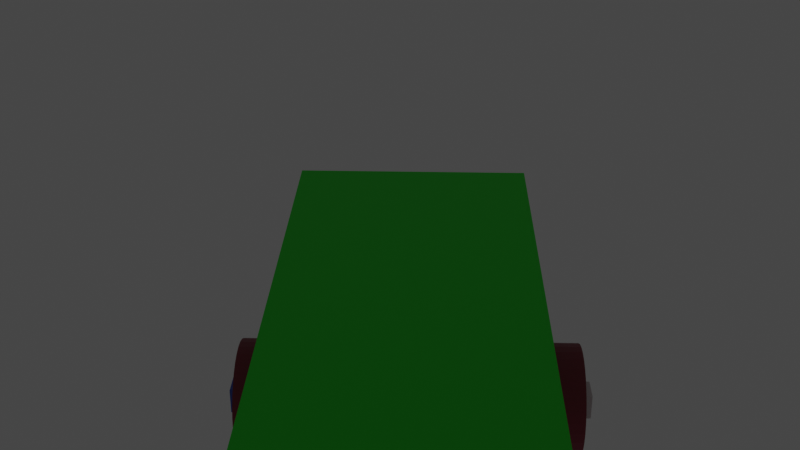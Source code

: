 # Source: testVehicle1.blend  (saved by Blender 3.0.42; exported with 4.5.12 LTS)
import bpy
from mathutils import Matrix  # noqa: F401  (used for matrix-valued properties, if any)

bpy.ops.wm.read_factory_settings(use_empty=True)
scene = bpy.context.scene
scene.name = 'Scene'

# ---- collections
col_collection = bpy.data.collections.new('Collection'); scene.collection.children.link(col_collection)

# ---- materials (node trees are filled in below, after node groups)
mat_material = bpy.data.materials.new('Material')
mat_material.use_transparent_shadow = False
mat_material_001 = bpy.data.materials.new('Material.001')
mat_material_001.use_transparent_shadow = False
mat_material_002 = bpy.data.materials.new('Material.002')
mat_material_002.use_transparent_shadow = False

# ---- material node trees
mat_material.use_nodes = True; mat_material.node_tree.nodes.clear()
_N = mat_material.node_tree.nodes; _L = mat_material.node_tree.links
n0 = _N.new('ShaderNodeBsdfPrincipled'); n0.name = 'Principled BSDF'; n0.location = (10, 300)
n0.distribution = 'GGX'
n0.subsurface_method = 'RANDOM_WALK_SKIN'
n0.inputs[0].default_value = (0.0, 0.8, 0.005443, 1.0)
n0.inputs[3].default_value = 1.45
n0.inputs[27].default_value = (0.0, 0.0, 0.0, 1.0)
n0.inputs[28].default_value = 1.0
n1 = _N.new('ShaderNodeOutputMaterial'); n1.name = 'Material Output'; n1.location = (300, 300)
_L.new(n0.outputs[0], n1.inputs[0])
n1.is_active_output = True
mat_material_001.use_nodes = True; mat_material_001.node_tree.nodes.clear()
_N = mat_material_001.node_tree.nodes; _L = mat_material_001.node_tree.links
n0 = _N.new('ShaderNodeBsdfPrincipled'); n0.name = 'Principled BSDF'; n0.location = (10, 300)
n0.distribution = 'GGX'
n0.subsurface_method = 'RANDOM_WALK_SKIN'
n0.inputs[0].default_value = (0.2957, 0.02192, 0.05052, 1.0)
n0.inputs[3].default_value = 1.45
n0.inputs[27].default_value = (0.0, 0.0, 0.0, 1.0)
n0.inputs[28].default_value = 1.0
n1 = _N.new('ShaderNodeOutputMaterial'); n1.name = 'Material Output'; n1.location = (300, 300)
_L.new(n0.outputs[0], n1.inputs[0])
n1.is_active_output = True
mat_material_002.use_nodes = True; mat_material_002.node_tree.nodes.clear()
_N = mat_material_002.node_tree.nodes; _L = mat_material_002.node_tree.links
n0 = _N.new('ShaderNodeBsdfPrincipled'); n0.name = 'Principled BSDF'; n0.location = (10, 300)
n0.distribution = 'GGX'
n0.subsurface_method = 'RANDOM_WALK_SKIN'
n0.inputs[0].default_value = (0.05573, 0.1428, 0.6738, 1.0)
n0.inputs[3].default_value = 1.45
n0.inputs[27].default_value = (0.0, 0.0, 0.0, 1.0)
n0.inputs[28].default_value = 1.0
n1 = _N.new('ShaderNodeOutputMaterial'); n1.name = 'Material Output'; n1.location = (300, 300)
_L.new(n0.outputs[0], n1.inputs[0])
n1.is_active_output = True

# ---- world
world_world = bpy.data.worlds.new('World'); scene.world = world_world
world_world.use_nodes = True; world_world.node_tree.nodes.clear()
_N = world_world.node_tree.nodes; _L = world_world.node_tree.links
n0 = _N.new('ShaderNodeOutputWorld'); n0.name = 'World Output'; n0.location = (300, 300)
n1 = _N.new('ShaderNodeBackground'); n1.name = 'Background'; n1.location = (10, 300)
n1.inputs[0].default_value = (0.05088, 0.05088, 0.05088, 1.0)
_L.new(n1.outputs[0], n0.inputs[0])
n0.is_active_output = True
world_world.color = (0.05088, 0.05088, 0.05088)
world_world.use_sun_shadow = False
world_world.sun_shadow_jitter_overblur = 0.0

# ---- cameras
cam_camera = bpy.data.cameras.new('Camera')
cam_camera.clip_end = 100.0
cam_camera.ortho_scale = 7.314

# ---- lights
light_spot = bpy.data.lights.new('Spot', 'SPOT')
light_spot.transmission_factor = 0.0
light_spot.energy = 200.0
light_spot.shadow_soft_size = 0.25
light_spot.shadow_maximum_resolution = 0.006
light_spot.use_absolute_resolution = True
light_spot_001 = bpy.data.lights.new('Spot.001', 'SPOT')
light_spot_001.transmission_factor = 0.0
light_spot_001.energy = 200.0
light_spot_001.shadow_soft_size = 0.25
light_spot_001.shadow_maximum_resolution = 0.006
light_spot_001.use_absolute_resolution = True

# ---- meshes
me_cube_002 = bpy.data.meshes.new('Cube.002')
me_cube_002.from_pydata([(-1.0, -1.0, -1.0), (-1.0, -1.0, 1.0), (-1.0, 1.0, -1.0), (-1.0, 1.0, 1.0), (1.0, -1.0, -1.0), (1.0, -1.0, 1.0), (1.0, 1.0, -1.0), (1.0, 1.0, 1.0)], [], [(0, 1, 3, 2), (2, 3, 7, 6), (6, 7, 5, 4), (4, 5, 1, 0), (2, 6, 4, 0), (7, 3, 1, 5)])
_uv = me_cube_002.uv_layers.new(name='UVMap')
_uv.uv.foreach_set('vector', [0.375, 0.0, 0.625, 0.0, 0.625, 0.25, 0.375, 0.25, 0.375, 0.25, 0.625, 0.25, 0.625, 0.5, 0.375, 0.5, 0.375, 0.5, 0.625, 0.5, 0.625, 0.75, 0.375, 0.75, 0.375, 0.75, 0.625, 0.75, 0.625, 1.0, 0.375, 1.0, 0.125, 0.5, 0.375, 0.5, 0.375, 0.75, 0.125, 0.75, 0.625, 0.5, 0.875, 0.5, 0.875, 0.75, 0.625, 0.75])
me_cube_002.materials.append(mat_material)
me_cube_002.use_remesh_fix_poles = True
me_cube_002.use_remesh_preserve_attributes = False
me_cube_002.update()
me_cylinder = bpy.data.meshes.new('Cylinder')
me_cylinder.from_pydata([(0.5, 2.444e-07, 1.0), (-0.5, -2.444e-07, 1.0), (0.5, -0.1951, 0.9808), (-0.5, -0.1951, 0.9808), (0.5, -0.3827, 0.9239), (-0.5, -0.3827, 0.9239), (0.5, -0.5556, 0.8315), (-0.5, -0.5556, 0.8315), (0.5, -0.7071, 0.7071), (-0.5, -0.7071, 0.7071), (0.5, -0.8315, 0.5556), (-0.5, -0.8315, 0.5556), (0.5, -0.9239, 0.3827), (-0.5, -0.9239, 0.3827), (0.5, -0.9808, 0.1951), (-0.5, -0.9808, 0.1951), (0.5, -1.0, -2.186e-08), (-0.5, -1.0, -6.557e-08), (0.5, -0.9808, -0.1951), (-0.5, -0.9808, -0.1951), (0.5, -0.9239, -0.3827), (-0.5, -0.9239, -0.3827), (0.5, -0.8315, -0.5556), (-0.5, -0.8315, -0.5556), (0.5, -0.7071, -0.7071), (-0.5, -0.7071, -0.7071), (0.5, -0.5556, -0.8315), (-0.5, -0.5556, -0.8315), (0.5, -0.3827, -0.9239), (-0.5, -0.3827, -0.9239), (0.5, -0.1951, -0.9808), (-0.5, -0.1951, -0.9808), (0.5, 3.318e-07, -1.0), (-0.5, -1.57e-07, -1.0), (0.5, 0.1951, -0.9808), (-0.5, 0.1951, -0.9808), (0.5, 0.3827, -0.9239), (-0.5, 0.3827, -0.9239), (0.5, 0.5556, -0.8315), (-0.5, 0.5556, -0.8315), (0.5, 0.7071, -0.7071), (-0.5, 0.7071, -0.7071), (0.5, 0.8315, -0.5556), (-0.5, 0.8315, -0.5556), (0.5, 0.9239, -0.3827), (-0.5, 0.9239, -0.3827), (0.5, 0.9808, -0.1951), (-0.5, 0.9808, -0.1951), (0.5, 1.0, 3.378e-08), (-0.5, 1.0, -9.931e-09), (0.5, 0.9808, 0.1951), (-0.5, 0.9808, 0.1951), (0.5, 0.9239, 0.3827), (-0.5, 0.9239, 0.3827), (0.5, 0.8315, 0.5556), (-0.5, 0.8315, 0.5556), (0.5, 0.7071, 0.7071), (-0.5, 0.7071, 0.7071), (0.5, 0.5556, 0.8315), (-0.5, 0.5556, 0.8315), (0.5, 0.3827, 0.9239), (-0.5, 0.3827, 0.9239), (0.5, 0.1951, 0.9808), (-0.5, 0.1951, 0.9808)], [], [(0, 1, 3, 2), (2, 3, 5, 4), (4, 5, 7, 6), (6, 7, 9, 8), (8, 9, 11, 10), (10, 11, 13, 12), (12, 13, 15, 14), (14, 15, 17, 16), (16, 17, 19, 18), (18, 19, 21, 20), (20, 21, 23, 22), (22, 23, 25, 24), (24, 25, 27, 26), (26, 27, 29, 28), (28, 29, 31, 30), (30, 31, 33, 32), (32, 33, 35, 34), (34, 35, 37, 36), (36, 37, 39, 38), (38, 39, 41, 40), (40, 41, 43, 42), (42, 43, 45, 44), (44, 45, 47, 46), (46, 47, 49, 48), (48, 49, 51, 50), (50, 51, 53, 52), (52, 53, 55, 54), (54, 55, 57, 56), (56, 57, 59, 58), (58, 59, 61, 60), (3, 1, 63, 61, 59, 57, 55, 53, 51, 49, 47, 45, 43, 41, 39, 37, 35, 33, 31, 29, 27, 25, 23, 21, 19, 17, 15, 13, 11, 9, 7, 5), (60, 61, 63, 62), (62, 63, 1, 0), (0, 2, 4, 6, 8, 10, 12, 14, 16, 18, 20, 22, 24, 26, 28, 30, 32, 34, 36, 38, 40, 42, 44, 46, 48, 50, 52, 54, 56, 58, 60, 62)])
_uv = me_cylinder.uv_layers.new(name='UVMap')
_uv.uv.foreach_set('vector', [1.0, 0.5, 1.0, 1.0, 0.9688, 1.0, 0.9688, 0.5, 0.9688, 0.5, 0.9688, 1.0, 0.9375, 1.0, 0.9375, 0.5, 0.9375, 0.5, 0.9375, 1.0, 0.9062, 1.0, 0.9062, 0.5, 0.9062, 0.5, 0.9062, 1.0, 0.875, 1.0, 0.875, 0.5, 0.875, 0.5, 0.875, 1.0, 0.8438, 1.0, 0.8438, 0.5, 0.8438, 0.5, 0.8438, 1.0, 0.8125, 1.0, 0.8125, 0.5, 0.8125, 0.5, 0.8125, 1.0, 0.7812, 1.0, 0.7812, 0.5, 0.7812, 0.5, 0.7812, 1.0, 0.75, 1.0, 0.75, 0.5, 0.75, 0.5, 0.75, 1.0, 0.7188, 1.0, 0.7188, 0.5, 0.7188, 0.5, 0.7188, 1.0, 0.6875, 1.0, 0.6875, 0.5, 0.6875, 0.5, 0.6875, 1.0, 0.6562, 1.0, 0.6562, 0.5, 0.6562, 0.5, 0.6562, 1.0, 0.625, 1.0, 0.625, 0.5, 0.625, 0.5, 0.625, 1.0, 0.5938, 1.0, 0.5938, 0.5, 0.5938, 0.5, 0.5938, 1.0, 0.5625, 1.0, 0.5625, 0.5, 0.5625, 0.5, 0.5625, 1.0, 0.5312, 1.0, 0.5312, 0.5, 0.5312, 0.5, 0.5312, 1.0, 0.5, 1.0, 0.5, 0.5, 0.5, 0.5, 0.5, 1.0, 0.4688, 1.0, 0.4688, 0.5, 0.4688, 0.5, 0.4688, 1.0, 0.4375, 1.0, 0.4375, 0.5, 0.4375, 0.5, 0.4375, 1.0, 0.4062, 1.0, 0.4062, 0.5, 0.4062, 0.5, 0.4062, 1.0, 0.375, 1.0, 0.375, 0.5, 0.375, 0.5, 0.375, 1.0, 0.3438, 1.0, 0.3438, 0.5, 0.3438, 0.5, 0.3438, 1.0, 0.3125, 1.0, 0.3125, 0.5, 0.3125, 0.5, 0.3125, 1.0, 0.2812, 1.0, 0.2812, 0.5, 0.2812, 0.5, 0.2812, 1.0, 0.25, 1.0, 0.25, 0.5, 0.25, 0.5, 0.25, 1.0, 0.2188, 1.0, 0.2188, 0.5, 0.2188, 0.5, 0.2188, 1.0, 0.1875, 1.0, 0.1875, 0.5, 0.1875, 0.5, 0.1875, 1.0, 0.1562, 1.0, 0.1562, 0.5, 0.1562, 0.5, 0.1562, 1.0, 0.125, 1.0, 0.125, 0.5, 0.125, 0.5, 0.125, 1.0, 0.09375, 1.0, 0.09375, 0.5, 0.09375, 0.5, 0.09375, 1.0, 0.0625, 1.0, 0.0625, 0.5, 0.2968, 0.4854, 0.25, 0.49, 0.2032, 0.4854, 0.1582, 0.4717, 0.1167, 0.4496, 0.08029, 0.4197, 0.05045, 0.3833, 0.02827, 0.3418, 0.01461, 0.2968, 0.01, 0.25, 0.01461, 0.2032, 0.02827, 0.1582, 0.05045, 0.1167, 0.08029, 0.08029, 0.1167, 0.05045, 0.1582, 0.02827, 0.2032, 0.01461, 0.25, 0.01, 0.2968, 0.01461, 0.3418, 0.02827, 0.3833, 0.05045, 0.4197, 0.08029, 0.4496, 0.1167, 0.4717, 0.1582, 0.4854, 0.2032, 0.49, 0.25, 0.4854, 0.2968, 0.4717, 0.3418, 0.4496, 0.3833, 0.4197, 0.4197, 0.3833, 0.4496, 0.3418, 0.4717, 0.0625, 0.5, 0.0625, 1.0, 0.03125, 1.0, 0.03125, 0.5, 0.03125, 0.5, 0.03125, 1.0, 0.0, 1.0, 0.0, 0.5, 0.75, 0.49, 0.7968, 0.4854, 0.8418, 0.4717, 0.8833, 0.4496, 0.9197, 0.4197, 0.9496, 0.3833, 0.9717, 0.3418, 0.9854, 0.2968, 0.99, 0.25, 0.9854, 0.2032, 0.9717, 0.1582, 0.9496, 0.1167, 0.9197, 0.08029, 0.8833, 0.05045, 0.8418, 0.02827, 0.7968, 0.01461, 0.75, 0.01, 0.7032, 0.01461, 0.6582, 0.02827, 0.6167, 0.05045, 0.5803, 0.08029, 0.5504, 0.1167, 0.5283, 0.1582, 0.5146, 0.2032, 0.51, 0.25, 0.5146, 0.2968, 0.5283, 0.3418, 0.5504, 0.3833, 0.5803, 0.4197, 0.6167, 0.4496, 0.6582, 0.4717, 0.7032, 0.4854])
me_cylinder.materials.append(mat_material_001)
me_cylinder.use_remesh_fix_poles = True
me_cylinder.use_remesh_preserve_attributes = False
me_cylinder.update()
me_cylinder_001 = bpy.data.meshes.new('Cylinder.001')
me_cylinder_001.from_pydata([(0.5, 2.444e-07, 1.0), (-0.5, -2.444e-07, 1.0), (0.5, -0.1951, 0.9808), (-0.5, -0.1951, 0.9808), (0.5, -0.3827, 0.9239), (-0.5, -0.3827, 0.9239), (0.5, -0.5556, 0.8315), (-0.5, -0.5556, 0.8315), (0.5, -0.7071, 0.7071), (-0.5, -0.7071, 0.7071), (0.5, -0.8315, 0.5556), (-0.5, -0.8315, 0.5556), (0.5, -0.9239, 0.3827), (-0.5, -0.9239, 0.3827), (0.5, -0.9808, 0.1951), (-0.5, -0.9808, 0.1951), (0.5, -1.0, -2.186e-08), (-0.5, -1.0, -6.557e-08), (0.5, -0.9808, -0.1951), (-0.5, -0.9808, -0.1951), (0.5, -0.9239, -0.3827), (-0.5, -0.9239, -0.3827), (0.5, -0.8315, -0.5556), (-0.5, -0.8315, -0.5556), (0.5, -0.7071, -0.7071), (-0.5, -0.7071, -0.7071), (0.5, -0.5556, -0.8315), (-0.5, -0.5556, -0.8315), (0.5, -0.3827, -0.9239), (-0.5, -0.3827, -0.9239), (0.5, -0.1951, -0.9808), (-0.5, -0.1951, -0.9808), (0.5, 3.318e-07, -1.0), (-0.5, -1.57e-07, -1.0), (0.5, 0.1951, -0.9808), (-0.5, 0.1951, -0.9808), (0.5, 0.3827, -0.9239), (-0.5, 0.3827, -0.9239), (0.5, 0.5556, -0.8315), (-0.5, 0.5556, -0.8315), (0.5, 0.7071, -0.7071), (-0.5, 0.7071, -0.7071), (0.5, 0.8315, -0.5556), (-0.5, 0.8315, -0.5556), (0.5, 0.9239, -0.3827), (-0.5, 0.9239, -0.3827), (0.5, 0.9808, -0.1951), (-0.5, 0.9808, -0.1951), (0.5, 1.0, 3.378e-08), (-0.5, 1.0, -9.931e-09), (0.5, 0.9808, 0.1951), (-0.5, 0.9808, 0.1951), (0.5, 0.9239, 0.3827), (-0.5, 0.9239, 0.3827), (0.5, 0.8315, 0.5556), (-0.5, 0.8315, 0.5556), (0.5, 0.7071, 0.7071), (-0.5, 0.7071, 0.7071), (0.5, 0.5556, 0.8315), (-0.5, 0.5556, 0.8315), (0.5, 0.3827, 0.9239), (-0.5, 0.3827, 0.9239), (0.5, 0.1951, 0.9808), (-0.5, 0.1951, 0.9808)], [], [(0, 1, 3, 2), (2, 3, 5, 4), (4, 5, 7, 6), (6, 7, 9, 8), (8, 9, 11, 10), (10, 11, 13, 12), (12, 13, 15, 14), (14, 15, 17, 16), (16, 17, 19, 18), (18, 19, 21, 20), (20, 21, 23, 22), (22, 23, 25, 24), (24, 25, 27, 26), (26, 27, 29, 28), (28, 29, 31, 30), (30, 31, 33, 32), (32, 33, 35, 34), (34, 35, 37, 36), (36, 37, 39, 38), (38, 39, 41, 40), (40, 41, 43, 42), (42, 43, 45, 44), (44, 45, 47, 46), (46, 47, 49, 48), (48, 49, 51, 50), (50, 51, 53, 52), (52, 53, 55, 54), (54, 55, 57, 56), (56, 57, 59, 58), (58, 59, 61, 60), (3, 1, 63, 61, 59, 57, 55, 53, 51, 49, 47, 45, 43, 41, 39, 37, 35, 33, 31, 29, 27, 25, 23, 21, 19, 17, 15, 13, 11, 9, 7, 5), (60, 61, 63, 62), (62, 63, 1, 0), (0, 2, 4, 6, 8, 10, 12, 14, 16, 18, 20, 22, 24, 26, 28, 30, 32, 34, 36, 38, 40, 42, 44, 46, 48, 50, 52, 54, 56, 58, 60, 62)])
_uv = me_cylinder_001.uv_layers.new(name='UVMap')
_uv.uv.foreach_set('vector', [1.0, 0.5, 1.0, 1.0, 0.9688, 1.0, 0.9688, 0.5, 0.9688, 0.5, 0.9688, 1.0, 0.9375, 1.0, 0.9375, 0.5, 0.9375, 0.5, 0.9375, 1.0, 0.9062, 1.0, 0.9062, 0.5, 0.9062, 0.5, 0.9062, 1.0, 0.875, 1.0, 0.875, 0.5, 0.875, 0.5, 0.875, 1.0, 0.8438, 1.0, 0.8438, 0.5, 0.8438, 0.5, 0.8438, 1.0, 0.8125, 1.0, 0.8125, 0.5, 0.8125, 0.5, 0.8125, 1.0, 0.7812, 1.0, 0.7812, 0.5, 0.7812, 0.5, 0.7812, 1.0, 0.75, 1.0, 0.75, 0.5, 0.75, 0.5, 0.75, 1.0, 0.7188, 1.0, 0.7188, 0.5, 0.7188, 0.5, 0.7188, 1.0, 0.6875, 1.0, 0.6875, 0.5, 0.6875, 0.5, 0.6875, 1.0, 0.6562, 1.0, 0.6562, 0.5, 0.6562, 0.5, 0.6562, 1.0, 0.625, 1.0, 0.625, 0.5, 0.625, 0.5, 0.625, 1.0, 0.5938, 1.0, 0.5938, 0.5, 0.5938, 0.5, 0.5938, 1.0, 0.5625, 1.0, 0.5625, 0.5, 0.5625, 0.5, 0.5625, 1.0, 0.5312, 1.0, 0.5312, 0.5, 0.5312, 0.5, 0.5312, 1.0, 0.5, 1.0, 0.5, 0.5, 0.5, 0.5, 0.5, 1.0, 0.4688, 1.0, 0.4688, 0.5, 0.4688, 0.5, 0.4688, 1.0, 0.4375, 1.0, 0.4375, 0.5, 0.4375, 0.5, 0.4375, 1.0, 0.4062, 1.0, 0.4062, 0.5, 0.4062, 0.5, 0.4062, 1.0, 0.375, 1.0, 0.375, 0.5, 0.375, 0.5, 0.375, 1.0, 0.3438, 1.0, 0.3438, 0.5, 0.3438, 0.5, 0.3438, 1.0, 0.3125, 1.0, 0.3125, 0.5, 0.3125, 0.5, 0.3125, 1.0, 0.2812, 1.0, 0.2812, 0.5, 0.2812, 0.5, 0.2812, 1.0, 0.25, 1.0, 0.25, 0.5, 0.25, 0.5, 0.25, 1.0, 0.2188, 1.0, 0.2188, 0.5, 0.2188, 0.5, 0.2188, 1.0, 0.1875, 1.0, 0.1875, 0.5, 0.1875, 0.5, 0.1875, 1.0, 0.1562, 1.0, 0.1562, 0.5, 0.1562, 0.5, 0.1562, 1.0, 0.125, 1.0, 0.125, 0.5, 0.125, 0.5, 0.125, 1.0, 0.09375, 1.0, 0.09375, 0.5, 0.09375, 0.5, 0.09375, 1.0, 0.0625, 1.0, 0.0625, 0.5, 0.2968, 0.4854, 0.25, 0.49, 0.2032, 0.4854, 0.1582, 0.4717, 0.1167, 0.4496, 0.08029, 0.4197, 0.05045, 0.3833, 0.02827, 0.3418, 0.01461, 0.2968, 0.01, 0.25, 0.01461, 0.2032, 0.02827, 0.1582, 0.05045, 0.1167, 0.08029, 0.08029, 0.1167, 0.05045, 0.1582, 0.02827, 0.2032, 0.01461, 0.25, 0.01, 0.2968, 0.01461, 0.3418, 0.02827, 0.3833, 0.05045, 0.4197, 0.08029, 0.4496, 0.1167, 0.4717, 0.1582, 0.4854, 0.2032, 0.49, 0.25, 0.4854, 0.2968, 0.4717, 0.3418, 0.4496, 0.3833, 0.4197, 0.4197, 0.3833, 0.4496, 0.3418, 0.4717, 0.0625, 0.5, 0.0625, 1.0, 0.03125, 1.0, 0.03125, 0.5, 0.03125, 0.5, 0.03125, 1.0, 0.0, 1.0, 0.0, 0.5, 0.75, 0.49, 0.7968, 0.4854, 0.8418, 0.4717, 0.8833, 0.4496, 0.9197, 0.4197, 0.9496, 0.3833, 0.9717, 0.3418, 0.9854, 0.2968, 0.99, 0.25, 0.9854, 0.2032, 0.9717, 0.1582, 0.9496, 0.1167, 0.9197, 0.08029, 0.8833, 0.05045, 0.8418, 0.02827, 0.7968, 0.01461, 0.75, 0.01, 0.7032, 0.01461, 0.6582, 0.02827, 0.6167, 0.05045, 0.5803, 0.08029, 0.5504, 0.1167, 0.5283, 0.1582, 0.5146, 0.2032, 0.51, 0.25, 0.5146, 0.2968, 0.5283, 0.3418, 0.5504, 0.3833, 0.5803, 0.4197, 0.6167, 0.4496, 0.6582, 0.4717, 0.7032, 0.4854])
me_cylinder_001.materials.append(mat_material_001)
me_cylinder_001.use_remesh_fix_poles = True
me_cylinder_001.use_remesh_preserve_attributes = False
me_cylinder_001.update()
me_cylinder_002 = bpy.data.meshes.new('Cylinder.002')
me_cylinder_002.from_pydata([(0.5, 2.444e-07, 1.0), (-0.5, -2.444e-07, 1.0), (0.5, -0.1951, 0.9808), (-0.5, -0.1951, 0.9808), (0.5, -0.3827, 0.9239), (-0.5, -0.3827, 0.9239), (0.5, -0.5556, 0.8315), (-0.5, -0.5556, 0.8315), (0.5, -0.7071, 0.7071), (-0.5, -0.7071, 0.7071), (0.5, -0.8315, 0.5556), (-0.5, -0.8315, 0.5556), (0.5, -0.9239, 0.3827), (-0.5, -0.9239, 0.3827), (0.5, -0.9808, 0.1951), (-0.5, -0.9808, 0.1951), (0.5, -1.0, -2.186e-08), (-0.5, -1.0, -6.557e-08), (0.5, -0.9808, -0.1951), (-0.5, -0.9808, -0.1951), (0.5, -0.9239, -0.3827), (-0.5, -0.9239, -0.3827), (0.5, -0.8315, -0.5556), (-0.5, -0.8315, -0.5556), (0.5, -0.7071, -0.7071), (-0.5, -0.7071, -0.7071), (0.5, -0.5556, -0.8315), (-0.5, -0.5556, -0.8315), (0.5, -0.3827, -0.9239), (-0.5, -0.3827, -0.9239), (0.5, -0.1951, -0.9808), (-0.5, -0.1951, -0.9808), (0.5, 3.318e-07, -1.0), (-0.5, -1.57e-07, -1.0), (0.5, 0.1951, -0.9808), (-0.5, 0.1951, -0.9808), (0.5, 0.3827, -0.9239), (-0.5, 0.3827, -0.9239), (0.5, 0.5556, -0.8315), (-0.5, 0.5556, -0.8315), (0.5, 0.7071, -0.7071), (-0.5, 0.7071, -0.7071), (0.5, 0.8315, -0.5556), (-0.5, 0.8315, -0.5556), (0.5, 0.9239, -0.3827), (-0.5, 0.9239, -0.3827), (0.5, 0.9808, -0.1951), (-0.5, 0.9808, -0.1951), (0.5, 1.0, 3.378e-08), (-0.5, 1.0, -9.931e-09), (0.5, 0.9808, 0.1951), (-0.5, 0.9808, 0.1951), (0.5, 0.9239, 0.3827), (-0.5, 0.9239, 0.3827), (0.5, 0.8315, 0.5556), (-0.5, 0.8315, 0.5556), (0.5, 0.7071, 0.7071), (-0.5, 0.7071, 0.7071), (0.5, 0.5556, 0.8315), (-0.5, 0.5556, 0.8315), (0.5, 0.3827, 0.9239), (-0.5, 0.3827, 0.9239), (0.5, 0.1951, 0.9808), (-0.5, 0.1951, 0.9808)], [], [(0, 1, 3, 2), (2, 3, 5, 4), (4, 5, 7, 6), (6, 7, 9, 8), (8, 9, 11, 10), (10, 11, 13, 12), (12, 13, 15, 14), (14, 15, 17, 16), (16, 17, 19, 18), (18, 19, 21, 20), (20, 21, 23, 22), (22, 23, 25, 24), (24, 25, 27, 26), (26, 27, 29, 28), (28, 29, 31, 30), (30, 31, 33, 32), (32, 33, 35, 34), (34, 35, 37, 36), (36, 37, 39, 38), (38, 39, 41, 40), (40, 41, 43, 42), (42, 43, 45, 44), (44, 45, 47, 46), (46, 47, 49, 48), (48, 49, 51, 50), (50, 51, 53, 52), (52, 53, 55, 54), (54, 55, 57, 56), (56, 57, 59, 58), (58, 59, 61, 60), (3, 1, 63, 61, 59, 57, 55, 53, 51, 49, 47, 45, 43, 41, 39, 37, 35, 33, 31, 29, 27, 25, 23, 21, 19, 17, 15, 13, 11, 9, 7, 5), (60, 61, 63, 62), (62, 63, 1, 0), (0, 2, 4, 6, 8, 10, 12, 14, 16, 18, 20, 22, 24, 26, 28, 30, 32, 34, 36, 38, 40, 42, 44, 46, 48, 50, 52, 54, 56, 58, 60, 62)])
_uv = me_cylinder_002.uv_layers.new(name='UVMap')
_uv.uv.foreach_set('vector', [1.0, 0.5, 1.0, 1.0, 0.9688, 1.0, 0.9688, 0.5, 0.9688, 0.5, 0.9688, 1.0, 0.9375, 1.0, 0.9375, 0.5, 0.9375, 0.5, 0.9375, 1.0, 0.9062, 1.0, 0.9062, 0.5, 0.9062, 0.5, 0.9062, 1.0, 0.875, 1.0, 0.875, 0.5, 0.875, 0.5, 0.875, 1.0, 0.8438, 1.0, 0.8438, 0.5, 0.8438, 0.5, 0.8438, 1.0, 0.8125, 1.0, 0.8125, 0.5, 0.8125, 0.5, 0.8125, 1.0, 0.7812, 1.0, 0.7812, 0.5, 0.7812, 0.5, 0.7812, 1.0, 0.75, 1.0, 0.75, 0.5, 0.75, 0.5, 0.75, 1.0, 0.7188, 1.0, 0.7188, 0.5, 0.7188, 0.5, 0.7188, 1.0, 0.6875, 1.0, 0.6875, 0.5, 0.6875, 0.5, 0.6875, 1.0, 0.6562, 1.0, 0.6562, 0.5, 0.6562, 0.5, 0.6562, 1.0, 0.625, 1.0, 0.625, 0.5, 0.625, 0.5, 0.625, 1.0, 0.5938, 1.0, 0.5938, 0.5, 0.5938, 0.5, 0.5938, 1.0, 0.5625, 1.0, 0.5625, 0.5, 0.5625, 0.5, 0.5625, 1.0, 0.5312, 1.0, 0.5312, 0.5, 0.5312, 0.5, 0.5312, 1.0, 0.5, 1.0, 0.5, 0.5, 0.5, 0.5, 0.5, 1.0, 0.4688, 1.0, 0.4688, 0.5, 0.4688, 0.5, 0.4688, 1.0, 0.4375, 1.0, 0.4375, 0.5, 0.4375, 0.5, 0.4375, 1.0, 0.4062, 1.0, 0.4062, 0.5, 0.4062, 0.5, 0.4062, 1.0, 0.375, 1.0, 0.375, 0.5, 0.375, 0.5, 0.375, 1.0, 0.3438, 1.0, 0.3438, 0.5, 0.3438, 0.5, 0.3438, 1.0, 0.3125, 1.0, 0.3125, 0.5, 0.3125, 0.5, 0.3125, 1.0, 0.2812, 1.0, 0.2812, 0.5, 0.2812, 0.5, 0.2812, 1.0, 0.25, 1.0, 0.25, 0.5, 0.25, 0.5, 0.25, 1.0, 0.2188, 1.0, 0.2188, 0.5, 0.2188, 0.5, 0.2188, 1.0, 0.1875, 1.0, 0.1875, 0.5, 0.1875, 0.5, 0.1875, 1.0, 0.1562, 1.0, 0.1562, 0.5, 0.1562, 0.5, 0.1562, 1.0, 0.125, 1.0, 0.125, 0.5, 0.125, 0.5, 0.125, 1.0, 0.09375, 1.0, 0.09375, 0.5, 0.09375, 0.5, 0.09375, 1.0, 0.0625, 1.0, 0.0625, 0.5, 0.2968, 0.4854, 0.25, 0.49, 0.2032, 0.4854, 0.1582, 0.4717, 0.1167, 0.4496, 0.08029, 0.4197, 0.05045, 0.3833, 0.02827, 0.3418, 0.01461, 0.2968, 0.01, 0.25, 0.01461, 0.2032, 0.02827, 0.1582, 0.05045, 0.1167, 0.08029, 0.08029, 0.1167, 0.05045, 0.1582, 0.02827, 0.2032, 0.01461, 0.25, 0.01, 0.2968, 0.01461, 0.3418, 0.02827, 0.3833, 0.05045, 0.4197, 0.08029, 0.4496, 0.1167, 0.4717, 0.1582, 0.4854, 0.2032, 0.49, 0.25, 0.4854, 0.2968, 0.4717, 0.3418, 0.4496, 0.3833, 0.4197, 0.4197, 0.3833, 0.4496, 0.3418, 0.4717, 0.0625, 0.5, 0.0625, 1.0, 0.03125, 1.0, 0.03125, 0.5, 0.03125, 0.5, 0.03125, 1.0, 0.0, 1.0, 0.0, 0.5, 0.75, 0.49, 0.7968, 0.4854, 0.8418, 0.4717, 0.8833, 0.4496, 0.9197, 0.4197, 0.9496, 0.3833, 0.9717, 0.3418, 0.9854, 0.2968, 0.99, 0.25, 0.9854, 0.2032, 0.9717, 0.1582, 0.9496, 0.1167, 0.9197, 0.08029, 0.8833, 0.05045, 0.8418, 0.02827, 0.7968, 0.01461, 0.75, 0.01, 0.7032, 0.01461, 0.6582, 0.02827, 0.6167, 0.05045, 0.5803, 0.08029, 0.5504, 0.1167, 0.5283, 0.1582, 0.5146, 0.2032, 0.51, 0.25, 0.5146, 0.2968, 0.5283, 0.3418, 0.5504, 0.3833, 0.5803, 0.4197, 0.6167, 0.4496, 0.6582, 0.4717, 0.7032, 0.4854])
me_cylinder_002.materials.append(mat_material_001)
me_cylinder_002.use_remesh_fix_poles = True
me_cylinder_002.use_remesh_preserve_attributes = False
me_cylinder_002.update()
me_cylinder_003 = bpy.data.meshes.new('Cylinder.003')
me_cylinder_003.from_pydata([(0.5, 2.444e-07, 1.0), (-0.5, -2.444e-07, 1.0), (0.5, -0.1951, 0.9808), (-0.5, -0.1951, 0.9808), (0.5, -0.3827, 0.9239), (-0.5, -0.3827, 0.9239), (0.5, -0.5556, 0.8315), (-0.5, -0.5556, 0.8315), (0.5, -0.7071, 0.7071), (-0.5, -0.7071, 0.7071), (0.5, -0.8315, 0.5556), (-0.5, -0.8315, 0.5556), (0.5, -0.9239, 0.3827), (-0.5, -0.9239, 0.3827), (0.5, -0.9808, 0.1951), (-0.5, -0.9808, 0.1951), (0.5, -1.0, -2.186e-08), (-0.5, -1.0, -6.557e-08), (0.5, -0.9808, -0.1951), (-0.5, -0.9808, -0.1951), (0.5, -0.9239, -0.3827), (-0.5, -0.9239, -0.3827), (0.5, -0.8315, -0.5556), (-0.5, -0.8315, -0.5556), (0.5, -0.7071, -0.7071), (-0.5, -0.7071, -0.7071), (0.5, -0.5556, -0.8315), (-0.5, -0.5556, -0.8315), (0.5, -0.3827, -0.9239), (-0.5, -0.3827, -0.9239), (0.5, -0.1951, -0.9808), (-0.5, -0.1951, -0.9808), (0.5, 3.318e-07, -1.0), (-0.5, -1.57e-07, -1.0), (0.5, 0.1951, -0.9808), (-0.5, 0.1951, -0.9808), (0.5, 0.3827, -0.9239), (-0.5, 0.3827, -0.9239), (0.5, 0.5556, -0.8315), (-0.5, 0.5556, -0.8315), (0.5, 0.7071, -0.7071), (-0.5, 0.7071, -0.7071), (0.5, 0.8315, -0.5556), (-0.5, 0.8315, -0.5556), (0.5, 0.9239, -0.3827), (-0.5, 0.9239, -0.3827), (0.5, 0.9808, -0.1951), (-0.5, 0.9808, -0.1951), (0.5, 1.0, 3.378e-08), (-0.5, 1.0, -9.931e-09), (0.5, 0.9808, 0.1951), (-0.5, 0.9808, 0.1951), (0.5, 0.9239, 0.3827), (-0.5, 0.9239, 0.3827), (0.5, 0.8315, 0.5556), (-0.5, 0.8315, 0.5556), (0.5, 0.7071, 0.7071), (-0.5, 0.7071, 0.7071), (0.5, 0.5556, 0.8315), (-0.5, 0.5556, 0.8315), (0.5, 0.3827, 0.9239), (-0.5, 0.3827, 0.9239), (0.5, 0.1951, 0.9808), (-0.5, 0.1951, 0.9808)], [], [(0, 1, 3, 2), (2, 3, 5, 4), (4, 5, 7, 6), (6, 7, 9, 8), (8, 9, 11, 10), (10, 11, 13, 12), (12, 13, 15, 14), (14, 15, 17, 16), (16, 17, 19, 18), (18, 19, 21, 20), (20, 21, 23, 22), (22, 23, 25, 24), (24, 25, 27, 26), (26, 27, 29, 28), (28, 29, 31, 30), (30, 31, 33, 32), (32, 33, 35, 34), (34, 35, 37, 36), (36, 37, 39, 38), (38, 39, 41, 40), (40, 41, 43, 42), (42, 43, 45, 44), (44, 45, 47, 46), (46, 47, 49, 48), (48, 49, 51, 50), (50, 51, 53, 52), (52, 53, 55, 54), (54, 55, 57, 56), (56, 57, 59, 58), (58, 59, 61, 60), (3, 1, 63, 61, 59, 57, 55, 53, 51, 49, 47, 45, 43, 41, 39, 37, 35, 33, 31, 29, 27, 25, 23, 21, 19, 17, 15, 13, 11, 9, 7, 5), (60, 61, 63, 62), (62, 63, 1, 0), (0, 2, 4, 6, 8, 10, 12, 14, 16, 18, 20, 22, 24, 26, 28, 30, 32, 34, 36, 38, 40, 42, 44, 46, 48, 50, 52, 54, 56, 58, 60, 62)])
_uv = me_cylinder_003.uv_layers.new(name='UVMap')
_uv.uv.foreach_set('vector', [1.0, 0.5, 1.0, 1.0, 0.9688, 1.0, 0.9688, 0.5, 0.9688, 0.5, 0.9688, 1.0, 0.9375, 1.0, 0.9375, 0.5, 0.9375, 0.5, 0.9375, 1.0, 0.9062, 1.0, 0.9062, 0.5, 0.9062, 0.5, 0.9062, 1.0, 0.875, 1.0, 0.875, 0.5, 0.875, 0.5, 0.875, 1.0, 0.8438, 1.0, 0.8438, 0.5, 0.8438, 0.5, 0.8438, 1.0, 0.8125, 1.0, 0.8125, 0.5, 0.8125, 0.5, 0.8125, 1.0, 0.7812, 1.0, 0.7812, 0.5, 0.7812, 0.5, 0.7812, 1.0, 0.75, 1.0, 0.75, 0.5, 0.75, 0.5, 0.75, 1.0, 0.7188, 1.0, 0.7188, 0.5, 0.7188, 0.5, 0.7188, 1.0, 0.6875, 1.0, 0.6875, 0.5, 0.6875, 0.5, 0.6875, 1.0, 0.6562, 1.0, 0.6562, 0.5, 0.6562, 0.5, 0.6562, 1.0, 0.625, 1.0, 0.625, 0.5, 0.625, 0.5, 0.625, 1.0, 0.5938, 1.0, 0.5938, 0.5, 0.5938, 0.5, 0.5938, 1.0, 0.5625, 1.0, 0.5625, 0.5, 0.5625, 0.5, 0.5625, 1.0, 0.5312, 1.0, 0.5312, 0.5, 0.5312, 0.5, 0.5312, 1.0, 0.5, 1.0, 0.5, 0.5, 0.5, 0.5, 0.5, 1.0, 0.4688, 1.0, 0.4688, 0.5, 0.4688, 0.5, 0.4688, 1.0, 0.4375, 1.0, 0.4375, 0.5, 0.4375, 0.5, 0.4375, 1.0, 0.4062, 1.0, 0.4062, 0.5, 0.4062, 0.5, 0.4062, 1.0, 0.375, 1.0, 0.375, 0.5, 0.375, 0.5, 0.375, 1.0, 0.3438, 1.0, 0.3438, 0.5, 0.3438, 0.5, 0.3438, 1.0, 0.3125, 1.0, 0.3125, 0.5, 0.3125, 0.5, 0.3125, 1.0, 0.2812, 1.0, 0.2812, 0.5, 0.2812, 0.5, 0.2812, 1.0, 0.25, 1.0, 0.25, 0.5, 0.25, 0.5, 0.25, 1.0, 0.2188, 1.0, 0.2188, 0.5, 0.2188, 0.5, 0.2188, 1.0, 0.1875, 1.0, 0.1875, 0.5, 0.1875, 0.5, 0.1875, 1.0, 0.1562, 1.0, 0.1562, 0.5, 0.1562, 0.5, 0.1562, 1.0, 0.125, 1.0, 0.125, 0.5, 0.125, 0.5, 0.125, 1.0, 0.09375, 1.0, 0.09375, 0.5, 0.09375, 0.5, 0.09375, 1.0, 0.0625, 1.0, 0.0625, 0.5, 0.2968, 0.4854, 0.25, 0.49, 0.2032, 0.4854, 0.1582, 0.4717, 0.1167, 0.4496, 0.08029, 0.4197, 0.05045, 0.3833, 0.02827, 0.3418, 0.01461, 0.2968, 0.01, 0.25, 0.01461, 0.2032, 0.02827, 0.1582, 0.05045, 0.1167, 0.08029, 0.08029, 0.1167, 0.05045, 0.1582, 0.02827, 0.2032, 0.01461, 0.25, 0.01, 0.2968, 0.01461, 0.3418, 0.02827, 0.3833, 0.05045, 0.4197, 0.08029, 0.4496, 0.1167, 0.4717, 0.1582, 0.4854, 0.2032, 0.49, 0.25, 0.4854, 0.2968, 0.4717, 0.3418, 0.4496, 0.3833, 0.4197, 0.4197, 0.3833, 0.4496, 0.3418, 0.4717, 0.0625, 0.5, 0.0625, 1.0, 0.03125, 1.0, 0.03125, 0.5, 0.03125, 0.5, 0.03125, 1.0, 0.0, 1.0, 0.0, 0.5, 0.75, 0.49, 0.7968, 0.4854, 0.8418, 0.4717, 0.8833, 0.4496, 0.9197, 0.4197, 0.9496, 0.3833, 0.9717, 0.3418, 0.9854, 0.2968, 0.99, 0.25, 0.9854, 0.2032, 0.9717, 0.1582, 0.9496, 0.1167, 0.9197, 0.08029, 0.8833, 0.05045, 0.8418, 0.02827, 0.7968, 0.01461, 0.75, 0.01, 0.7032, 0.01461, 0.6582, 0.02827, 0.6167, 0.05045, 0.5803, 0.08029, 0.5504, 0.1167, 0.5283, 0.1582, 0.5146, 0.2032, 0.51, 0.25, 0.5146, 0.2968, 0.5283, 0.3418, 0.5504, 0.3833, 0.5803, 0.4197, 0.6167, 0.4496, 0.6582, 0.4717, 0.7032, 0.4854])
me_cylinder_003.materials.append(mat_material_001)
me_cylinder_003.use_remesh_fix_poles = True
me_cylinder_003.use_remesh_preserve_attributes = False
me_cylinder_003.update()
me_cube = bpy.data.meshes.new('Cube')
me_cube.from_pydata([(-1.0, -1.0, -1.0), (-1.0, -1.0, 1.0), (-1.0, 1.0, -1.0), (-1.0, 1.0, 1.0), (1.0, -1.0, -1.0), (1.0, -1.0, 1.0), (1.0, 1.0, -1.0), (1.0, 1.0, 1.0)], [], [(0, 1, 3, 2), (2, 3, 7, 6), (6, 7, 5, 4), (4, 5, 1, 0), (2, 6, 4, 0), (7, 3, 1, 5)])
_uv = me_cube.uv_layers.new(name='UVMap')
_uv.uv.foreach_set('vector', [0.375, 0.0, 0.625, 0.0, 0.625, 0.25, 0.375, 0.25, 0.375, 0.25, 0.625, 0.25, 0.625, 0.5, 0.375, 0.5, 0.375, 0.5, 0.625, 0.5, 0.625, 0.75, 0.375, 0.75, 0.375, 0.75, 0.625, 0.75, 0.625, 1.0, 0.375, 1.0, 0.125, 0.5, 0.375, 0.5, 0.375, 0.75, 0.125, 0.75, 0.625, 0.5, 0.875, 0.5, 0.875, 0.75, 0.625, 0.75])
me_cube.use_remesh_fix_poles = True
me_cube.use_remesh_preserve_attributes = False
me_cube.update()
me_cube_001 = bpy.data.meshes.new('Cube.001')
me_cube_001.from_pydata([(-1.0, -1.0, -1.0), (-1.0, -1.0, 1.0), (-1.0, 1.0, -1.0), (-1.0, 1.0, 1.0), (1.0, -1.0, -1.0), (1.0, -1.0, 1.0), (1.0, 1.0, -1.0), (1.0, 1.0, 1.0)], [], [(0, 1, 3, 2), (2, 3, 7, 6), (6, 7, 5, 4), (4, 5, 1, 0), (2, 6, 4, 0), (7, 3, 1, 5)])
_uv = me_cube_001.uv_layers.new(name='UVMap')
_uv.uv.foreach_set('vector', [0.375, 0.0, 0.625, 0.0, 0.625, 0.25, 0.375, 0.25, 0.375, 0.25, 0.625, 0.25, 0.625, 0.5, 0.375, 0.5, 0.375, 0.5, 0.625, 0.5, 0.625, 0.75, 0.375, 0.75, 0.375, 0.75, 0.625, 0.75, 0.625, 1.0, 0.375, 1.0, 0.125, 0.5, 0.375, 0.5, 0.375, 0.75, 0.125, 0.75, 0.625, 0.5, 0.875, 0.5, 0.875, 0.75, 0.625, 0.75])
me_cube_001.materials.append(mat_material_002)
me_cube_001.use_remesh_fix_poles = True
me_cube_001.use_remesh_preserve_attributes = False
me_cube_001.update()
me_cube_003 = bpy.data.meshes.new('Cube.003')
me_cube_003.from_pydata([(-1.0, -1.0, -1.0), (-1.0, -1.0, 1.0), (-1.0, 1.0, -1.0), (-1.0, 1.0, 1.0), (1.0, -1.0, -1.0), (1.0, -1.0, 1.0), (1.0, 1.0, -1.0), (1.0, 1.0, 1.0)], [], [(0, 1, 3, 2), (2, 3, 7, 6), (6, 7, 5, 4), (4, 5, 1, 0), (2, 6, 4, 0), (7, 3, 1, 5)])
_uv = me_cube_003.uv_layers.new(name='UVMap')
_uv.uv.foreach_set('vector', [0.375, 0.0, 0.625, 0.0, 0.625, 0.25, 0.375, 0.25, 0.375, 0.25, 0.625, 0.25, 0.625, 0.5, 0.375, 0.5, 0.375, 0.5, 0.625, 0.5, 0.625, 0.75, 0.375, 0.75, 0.375, 0.75, 0.625, 0.75, 0.625, 1.0, 0.375, 1.0, 0.125, 0.5, 0.375, 0.5, 0.375, 0.75, 0.125, 0.75, 0.625, 0.5, 0.875, 0.5, 0.875, 0.75, 0.625, 0.75])
me_cube_003.use_remesh_fix_poles = True
me_cube_003.use_remesh_preserve_attributes = False
me_cube_003.update()
me_cube_004 = bpy.data.meshes.new('Cube.004')
me_cube_004.from_pydata([(-1.0, -1.0, -1.0), (-1.0, -1.0, 1.0), (-1.0, 1.0, -1.0), (-1.0, 1.0, 1.0), (1.0, -1.0, -1.0), (1.0, -1.0, 1.0), (1.0, 1.0, -1.0), (1.0, 1.0, 1.0)], [], [(0, 1, 3, 2), (2, 3, 7, 6), (6, 7, 5, 4), (4, 5, 1, 0), (2, 6, 4, 0), (7, 3, 1, 5)])
_uv = me_cube_004.uv_layers.new(name='UVMap')
_uv.uv.foreach_set('vector', [0.375, 0.0, 0.625, 0.0, 0.625, 0.25, 0.375, 0.25, 0.375, 0.25, 0.625, 0.25, 0.625, 0.5, 0.375, 0.5, 0.375, 0.5, 0.625, 0.5, 0.625, 0.75, 0.375, 0.75, 0.375, 0.75, 0.625, 0.75, 0.625, 1.0, 0.375, 1.0, 0.125, 0.5, 0.375, 0.5, 0.375, 0.75, 0.125, 0.75, 0.625, 0.5, 0.875, 0.5, 0.875, 0.75, 0.625, 0.75])
me_cube_004.use_remesh_fix_poles = True
me_cube_004.use_remesh_preserve_attributes = False
me_cube_004.update()

# ---- objects
ob_camera = bpy.data.objects.new('Camera', cam_camera)
ob_cube = bpy.data.objects.new('Cube', me_cube_002)
ob_wheelrearright = bpy.data.objects.new('wheelRearRight', me_cylinder)
ob_wheelrearleft = bpy.data.objects.new('wheelRearLeft', me_cylinder_001)
ob_wheelfrontleft = bpy.data.objects.new('wheelFrontLeft', me_cylinder_002)
ob_wheelfrontright = bpy.data.objects.new('wheelFrontRight', me_cylinder_003)
ob_spot = bpy.data.objects.new('Spot', light_spot)
ob_spot_001 = bpy.data.objects.new('Spot.001', light_spot_001)
ob_cube_001 = bpy.data.objects.new('Cube.001', me_cube)
ob_cube_002 = bpy.data.objects.new('Cube.002', me_cube_001)
ob_cube_003 = bpy.data.objects.new('Cube.003', me_cube_003)
ob_cube_004 = bpy.data.objects.new('Cube.004', me_cube_004)

# ---- transforms, parenting, visibility, modifiers, constraints
ob_camera.location = (-0.3063, 13.36, 9.565)
ob_camera.rotation_euler = (1.109, -0.0, 9.454)
ob_camera.lock_rotations_4d = False
ob_camera.empty_display_type = 'ARROWS'
ob_camera.color = (0.0, 0.0, 0.0, 0.0)
ob_camera.display_type = 'WIRE'
ob_camera.lineart.crease_threshold = 0.0
ob_cube.location = (0.0, 0.0, 0.0)
ob_cube.rotation_euler = (0.0, -0.0, 7.854)
ob_cube.scale = (5.0, 2.0, 1.5)
ob_wheelrearright.location = (-2.5, 3.0, -2.0)
ob_wheelrearright.rotation_euler = (0.0, -0.0, 3.142)
ob_wheelrearleft.location = (2.5, 3.0, -2.0)
ob_wheelrearleft.rotation_euler = (0.0, -0.0, 3.142)
ob_wheelfrontleft.location = (2.5, -3.0, -2.0)
ob_wheelfrontleft.rotation_euler = (0.0, -0.0, 3.142)
ob_wheelfrontright.location = (-2.5, -3.0, -2.0)
ob_wheelfrontright.rotation_euler = (0.0, -0.0, 3.142)
ob_spot.location = (-1.8, -5.2, 0.0)
ob_spot.rotation_euler = (0.0, 1.274, 7.854)
ob_spot_001.location = (1.8, -5.2, 0.0)
ob_spot_001.rotation_euler = (0.0, 1.274, 7.854)
ob_cube_001.parent = ob_wheelrearleft
ob_cube_001.matrix_parent_inverse = Matrix(((1.0, -0.0, 0.0, 2.5), (-0.0, 1.0, -0.0, 3.0), (-0.0, -0.0, 1.0, 2.0), (-0.0, 0.0, -0.0, 1.0)))
ob_cube_001.location = (-2.937, -3.0, -2.0)
ob_cube_001.scale = (0.2323, 0.2323, 0.2323)
ob_cube_002.parent = ob_wheelfrontleft
ob_cube_002.matrix_parent_inverse = Matrix(((1.0, -0.0, 0.0, 2.5), (-0.0, 1.0, -0.0, -3.0), (0.0, -0.0, 1.0, 2.0), (-0.0, 0.0, -0.0, 1.0)))
ob_cube_002.location = (-2.937, 3.0, -2.0)
ob_cube_002.scale = (0.2323, 0.2323, 0.2323)
ob_cube_003.parent = ob_wheelfrontright
ob_cube_003.matrix_parent_inverse = Matrix(((1.0, -0.0, 0.0, -2.5), (-0.0, 1.0, -0.0, -3.0), (0.0, -0.0, 1.0, 2.0), (-0.0, 0.0, -0.0, 1.0)))
ob_cube_003.location = (2.969, 3.0, -2.0)
ob_cube_003.scale = (0.2323, 0.2323, 0.2323)
ob_cube_004.parent = ob_wheelrearright
ob_cube_004.matrix_parent_inverse = Matrix(((1.0, -0.0, -0.0, -2.5), (-0.0, 1.0, 0.0, 3.0), (-0.0, -0.0, 1.0, 2.0), (-0.0, 0.0, -0.0, 1.0)))
ob_cube_004.location = (2.969, -3.0, -2.0)
ob_cube_004.scale = (0.2323, 0.2323, 0.2323)

# ---- collection membership
col_collection.objects.link(ob_camera)
col_collection.objects.link(ob_cube)
col_collection.objects.link(ob_wheelrearright)
col_collection.objects.link(ob_wheelrearleft)
col_collection.objects.link(ob_wheelfrontleft)
col_collection.objects.link(ob_wheelfrontright)
col_collection.objects.link(ob_spot)
col_collection.objects.link(ob_spot_001)
col_collection.objects.link(ob_cube_001)
col_collection.objects.link(ob_cube_002)
col_collection.objects.link(ob_cube_003)
col_collection.objects.link(ob_cube_004)

# ---- scene / render settings (as saved in the file)
scene.camera = ob_camera
scene.frame_start = 1; scene.frame_end = 250; scene.frame_set(1)
scene.render.engine = 'BLENDER_EEVEE_NEXT'
scene.cycles.sampling_pattern = 'TABULATED_SOBOL'
scene.cycles.use_light_tree = False
scene.view_settings.view_transform = 'Filmic'
bpy.context.view_layer.update()
